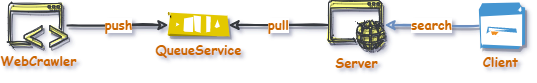

The diagram above was exported from draw.io. Its source (the exported page's mxGraphModel, read from the mxfile embedded in the PNG):
<mxGraphModel dx="2062" dy="1073" grid="1" gridSize="10" guides="1" tooltips="1" connect="1" arrows="1" fold="1" page="1" pageScale="1" pageWidth="827" pageHeight="1169" math="0" shadow="0">
  <root>
    <mxCell id="3dn0M0mym75tKTMuU3q_-0" />
    <mxCell id="3dn0M0mym75tKTMuU3q_-1" parent="3dn0M0mym75tKTMuU3q_-0" />
    <mxCell id="3dn0M0mym75tKTMuU3q_-5" value="QueueService" style="outlineConnect=0;dashed=0;verticalLabelPosition=bottom;verticalAlign=top;align=center;html=1;shape=mxgraph.aws3.queue;fontFamily=Comic Sans MS;fontStyle=1;fontSize=13;labelBorderColor=none;labelBackgroundColor=none;fillColor=#e3c800;strokeColor=#B09500;shadow=1;sketch=1;fontColor=#CC6600;fillStyle=solid;" parent="3dn0M0mym75tKTMuU3q_-1" vertex="1">
      <mxGeometry x="316" y="113.25" width="60" height="22.5" as="geometry" />
    </mxCell>
    <mxCell id="qU0AhAhZVoedQfFcDOPp-2" value="search" style="edgeStyle=orthogonalEdgeStyle;orthogonalLoop=1;jettySize=auto;html=1;fontFamily=Comic Sans MS;fontSize=13;fontColor=#CC6600;strokeWidth=2;endArrow=classic;endFill=0;gradientColor=#7ea6e0;fillColor=#dae8fc;strokeColor=#6c8ebf;shadow=1;sketch=1;rounded=0;fontStyle=1" parent="3dn0M0mym75tKTMuU3q_-1" source="3dn0M0mym75tKTMuU3q_-6" target="3dn0M0mym75tKTMuU3q_-10" edge="1">
      <mxGeometry relative="1" as="geometry" />
    </mxCell>
    <mxCell id="3dn0M0mym75tKTMuU3q_-6" value="Client" style="shadow=1;dashed=0;html=1;strokeColor=none;fillColor=#4495D1;labelPosition=center;verticalLabelPosition=bottom;verticalAlign=top;align=center;outlineConnect=0;shape=mxgraph.veeam.2d.web_console;fontFamily=Comic Sans MS;fontStyle=1;fontSize=13;labelBorderColor=none;labelBackgroundColor=none;fontColor=#CC6600;sketch=1;fillStyle=solid;" parent="3dn0M0mym75tKTMuU3q_-1" vertex="1">
      <mxGeometry x="626" y="102.89999999999992" width="44.8" height="44.8" as="geometry" />
    </mxCell>
    <mxCell id="qU0AhAhZVoedQfFcDOPp-1" value="pull" style="edgeStyle=orthogonalEdgeStyle;rounded=0;orthogonalLoop=1;jettySize=auto;html=1;fontFamily=Comic Sans MS;fontSize=13;fontColor=#CC6600;endArrow=classic;endFill=0;strokeWidth=2;fillColor=#ffff88;strokeColor=#36393d;shadow=1;sketch=1;fontStyle=1" parent="3dn0M0mym75tKTMuU3q_-1" source="3dn0M0mym75tKTMuU3q_-10" target="3dn0M0mym75tKTMuU3q_-5" edge="1">
      <mxGeometry relative="1" as="geometry" />
    </mxCell>
    <mxCell id="3dn0M0mym75tKTMuU3q_-10" value="Server" style="pointerEvents=1;shadow=1;dashed=0;html=1;fillColor=#ffff88;labelPosition=center;verticalLabelPosition=bottom;verticalAlign=top;outlineConnect=0;align=center;shape=mxgraph.office.concepts.application_web;fontFamily=Comic Sans MS;fontStyle=1;fontSize=13;labelBorderColor=none;labelBackgroundColor=none;strokeColor=#36393d;sketch=1;fontColor=#CC6600;fillStyle=solid;" parent="3dn0M0mym75tKTMuU3q_-1" vertex="1">
      <mxGeometry x="476" y="100" width="56" height="49" as="geometry" />
    </mxCell>
    <mxCell id="qU0AhAhZVoedQfFcDOPp-0" value="push" style="edgeStyle=orthogonalEdgeStyle;rounded=0;orthogonalLoop=1;jettySize=auto;html=1;fontFamily=Comic Sans MS;fontSize=13;fontColor=#CC6600;endArrow=classic;endFill=0;fillColor=#ffff88;strokeColor=#36393d;strokeWidth=2;shadow=1;sketch=1;fontStyle=1" parent="3dn0M0mym75tKTMuU3q_-1" source="3dn0M0mym75tKTMuU3q_-11" target="3dn0M0mym75tKTMuU3q_-5" edge="1">
      <mxGeometry relative="1" as="geometry" />
    </mxCell>
    <mxCell id="3dn0M0mym75tKTMuU3q_-11" value="WebCrawler" style="pointerEvents=1;shadow=1;dashed=0;html=1;fillColor=#ffff88;labelPosition=center;verticalLabelPosition=bottom;verticalAlign=top;outlineConnect=0;align=center;shape=mxgraph.office.concepts.application_hybrid;fontFamily=Comic Sans MS;fontStyle=1;fontSize=13;labelBorderColor=none;labelBackgroundColor=none;strokeColor=#36393d;sketch=1;fontColor=#CC6600;fillStyle=solid;" parent="3dn0M0mym75tKTMuU3q_-1" vertex="1">
      <mxGeometry x="156" y="102.89999999999998" width="59" height="44" as="geometry" />
    </mxCell>
  </root>
</mxGraphModel>